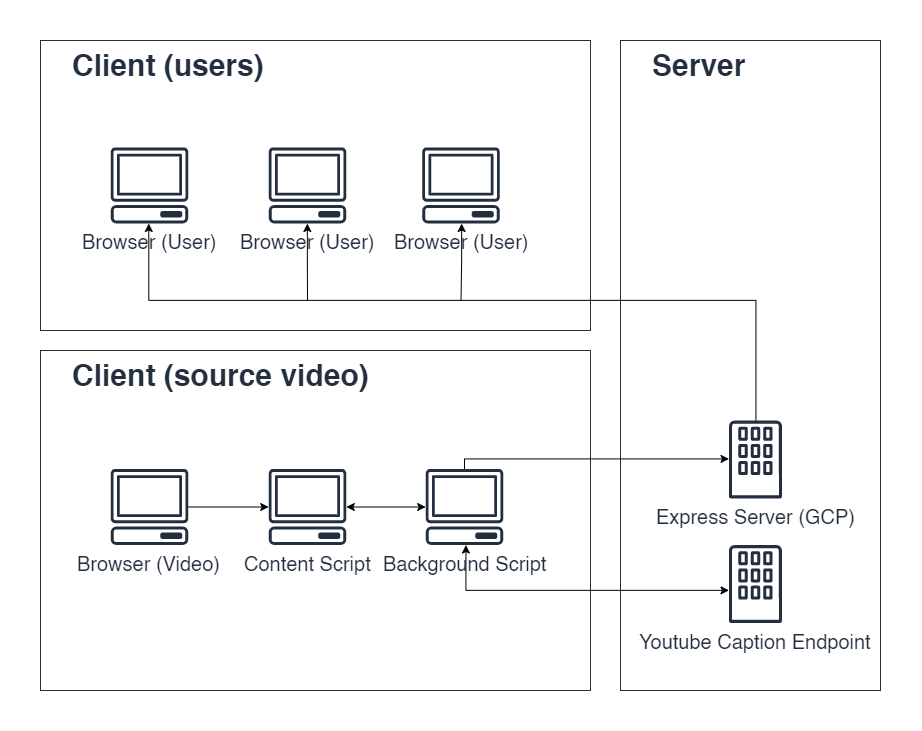

The diagram above was exported from draw.io. Its source (the exported page's mxGraphModel, read from the mxfile embedded in the PNG):
<mxGraphModel dx="1463" dy="693" grid="1" gridSize="10" guides="1" tooltips="1" connect="1" arrows="1" fold="1" page="1" pageScale="1" pageWidth="1169" pageHeight="827" math="0" shadow="0">
  <root>
    <mxCell id="0" />
    <mxCell id="1" parent="0" />
    <mxCell id="lRfIUjGUUpyZ2rqJPRzt-32" value="&lt;font style=&quot;font-size: 30px&quot;&gt;&lt;b&gt;Client (source video)&lt;/b&gt;&lt;/font&gt;" style="points=[[0,0],[0.25,0],[0.5,0],[0.75,0],[1,0],[1,0.25],[1,0.5],[1,0.75],[1,1],[0.75,1],[0.5,1],[0.25,1],[0,1],[0,0.75],[0,0.5],[0,0.25]];outlineConnect=0;gradientColor=none;html=1;whiteSpace=wrap;fontSize=12;fontStyle=0;shape=mxgraph.aws4.group;strokeColor=#232F3E;fillColor=none;verticalAlign=top;align=left;spacingLeft=30;fontColor=#232F3E;dashed=0;labelBackgroundColor=none;" vertex="1" parent="1">
      <mxGeometry x="163" y="390" width="550" height="340" as="geometry" />
    </mxCell>
    <mxCell id="UEzPUAAOIrF-is8g5C7q-74" value="&lt;font style=&quot;font-size: 30px&quot;&gt;&lt;b&gt;Client (users)&lt;/b&gt;&lt;/font&gt;" style="points=[[0,0],[0.25,0],[0.5,0],[0.75,0],[1,0],[1,0.25],[1,0.5],[1,0.75],[1,1],[0.75,1],[0.5,1],[0.25,1],[0,1],[0,0.75],[0,0.5],[0,0.25]];outlineConnect=0;gradientColor=none;html=1;whiteSpace=wrap;fontSize=12;fontStyle=0;shape=mxgraph.aws4.group;strokeColor=#232F3E;fillColor=none;verticalAlign=top;align=left;spacingLeft=30;fontColor=#232F3E;dashed=0;labelBackgroundColor=none;" parent="1" vertex="1">
      <mxGeometry x="163" y="80" width="550" height="290" as="geometry" />
    </mxCell>
    <mxCell id="UEzPUAAOIrF-is8g5C7q-75" value="&lt;font style=&quot;font-size: 30px;&quot;&gt;Server&lt;/font&gt;" style="points=[[0,0],[0.25,0],[0.5,0],[0.75,0],[1,0],[1,0.25],[1,0.5],[1,0.75],[1,1],[0.75,1],[0.5,1],[0.25,1],[0,1],[0,0.75],[0,0.5],[0,0.25]];outlineConnect=0;gradientColor=none;html=1;whiteSpace=wrap;fontSize=30;fontStyle=1;shape=mxgraph.aws4.group;strokeColor=#232F3E;fillColor=none;verticalAlign=top;align=left;spacingLeft=30;fontColor=#232F3E;dashed=0;labelBackgroundColor=none;" parent="1" vertex="1">
      <mxGeometry x="743" y="80" width="260" height="650" as="geometry" />
    </mxCell>
    <mxCell id="lRfIUjGUUpyZ2rqJPRzt-6" value="" style="edgeStyle=orthogonalEdgeStyle;rounded=0;orthogonalLoop=1;jettySize=auto;html=1;fontSize=20;" edge="1" parent="1" source="lRfIUjGUUpyZ2rqJPRzt-1" target="lRfIUjGUUpyZ2rqJPRzt-5">
      <mxGeometry relative="1" as="geometry" />
    </mxCell>
    <mxCell id="lRfIUjGUUpyZ2rqJPRzt-1" value="&lt;font style=&quot;font-size: 20px&quot;&gt;Browser (Video)&lt;/font&gt;" style="outlineConnect=0;fontColor=#232F3E;gradientColor=none;fillColor=#232F3E;strokeColor=none;dashed=0;verticalLabelPosition=bottom;verticalAlign=top;align=center;html=1;fontSize=20;fontStyle=0;aspect=fixed;pointerEvents=1;shape=mxgraph.aws4.client;" vertex="1" parent="1">
      <mxGeometry x="233" y="508.5" width="78" height="76" as="geometry" />
    </mxCell>
    <mxCell id="lRfIUjGUUpyZ2rqJPRzt-8" value="" style="edgeStyle=orthogonalEdgeStyle;rounded=0;orthogonalLoop=1;jettySize=auto;html=1;fontSize=20;startArrow=classic;startFill=1;" edge="1" parent="1" source="lRfIUjGUUpyZ2rqJPRzt-5" target="lRfIUjGUUpyZ2rqJPRzt-7">
      <mxGeometry relative="1" as="geometry" />
    </mxCell>
    <mxCell id="lRfIUjGUUpyZ2rqJPRzt-5" value="&lt;font style=&quot;font-size: 20px;&quot;&gt;Content Script&lt;/font&gt;" style="outlineConnect=0;fontColor=#232F3E;gradientColor=none;fillColor=#232F3E;strokeColor=none;dashed=0;verticalLabelPosition=bottom;verticalAlign=top;align=center;html=1;fontSize=20;fontStyle=0;aspect=fixed;pointerEvents=1;shape=mxgraph.aws4.client;" vertex="1" parent="1">
      <mxGeometry x="391" y="508.5" width="78" height="76" as="geometry" />
    </mxCell>
    <mxCell id="lRfIUjGUUpyZ2rqJPRzt-12" value="" style="edgeStyle=orthogonalEdgeStyle;rounded=0;orthogonalLoop=1;jettySize=auto;html=1;fontSize=30;startArrow=classic;startFill=1;" edge="1" parent="1" source="lRfIUjGUUpyZ2rqJPRzt-7" target="lRfIUjGUUpyZ2rqJPRzt-14">
      <mxGeometry relative="1" as="geometry">
        <mxPoint x="588" y="547" as="targetPoint" />
        <Array as="points">
          <mxPoint x="588" y="630" />
        </Array>
      </mxGeometry>
    </mxCell>
    <mxCell id="lRfIUjGUUpyZ2rqJPRzt-19" value="" style="edgeStyle=orthogonalEdgeStyle;rounded=0;orthogonalLoop=1;jettySize=auto;html=1;fontSize=20;" edge="1" parent="1" source="lRfIUjGUUpyZ2rqJPRzt-7" target="lRfIUjGUUpyZ2rqJPRzt-20">
      <mxGeometry relative="1" as="geometry">
        <mxPoint x="707.1890547263683" y="499" as="targetPoint" />
        <Array as="points">
          <mxPoint x="587" y="498" />
        </Array>
      </mxGeometry>
    </mxCell>
    <mxCell id="lRfIUjGUUpyZ2rqJPRzt-7" value="&lt;font style=&quot;font-size: 20px;&quot;&gt;Background Script&lt;/font&gt;" style="outlineConnect=0;fontColor=#232F3E;gradientColor=none;fillColor=#232F3E;strokeColor=none;dashed=0;verticalLabelPosition=bottom;verticalAlign=top;align=center;html=1;fontSize=20;fontStyle=0;aspect=fixed;pointerEvents=1;shape=mxgraph.aws4.client;" vertex="1" parent="1">
      <mxGeometry x="548" y="508.5" width="78" height="76" as="geometry" />
    </mxCell>
    <mxCell id="lRfIUjGUUpyZ2rqJPRzt-14" value="Youtube Caption Endpoint" style="outlineConnect=0;fontColor=#232F3E;gradientColor=none;fillColor=#232F3E;strokeColor=none;dashed=0;verticalLabelPosition=bottom;verticalAlign=top;align=center;html=1;fontSize=20;fontStyle=0;aspect=fixed;pointerEvents=1;shape=mxgraph.aws4.corporate_data_center;" vertex="1" parent="1">
      <mxGeometry x="851.5" y="584.5" width="53" height="78" as="geometry" />
    </mxCell>
    <mxCell id="lRfIUjGUUpyZ2rqJPRzt-23" style="edgeStyle=orthogonalEdgeStyle;rounded=0;orthogonalLoop=1;jettySize=auto;html=1;fontSize=20;" edge="1" parent="1" source="lRfIUjGUUpyZ2rqJPRzt-20" target="lRfIUjGUUpyZ2rqJPRzt-21">
      <mxGeometry relative="1" as="geometry">
        <mxPoint x="420" y="259" as="targetPoint" />
        <Array as="points">
          <mxPoint x="879" y="340" />
          <mxPoint x="271" y="340" />
        </Array>
      </mxGeometry>
    </mxCell>
    <mxCell id="lRfIUjGUUpyZ2rqJPRzt-20" value="Express Server (GCP)" style="outlineConnect=0;fontColor=#232F3E;gradientColor=none;fillColor=#232F3E;strokeColor=none;dashed=0;verticalLabelPosition=bottom;verticalAlign=top;align=center;html=1;fontSize=20;fontStyle=0;aspect=fixed;pointerEvents=1;shape=mxgraph.aws4.corporate_data_center;" vertex="1" parent="1">
      <mxGeometry x="851.5" y="460" width="53" height="78" as="geometry" />
    </mxCell>
    <mxCell id="lRfIUjGUUpyZ2rqJPRzt-21" value="&lt;font style=&quot;font-size: 20px&quot;&gt;Browser (User)&lt;/font&gt;" style="outlineConnect=0;fontColor=#232F3E;gradientColor=none;fillColor=#232F3E;strokeColor=none;dashed=0;verticalLabelPosition=bottom;verticalAlign=top;align=center;html=1;fontSize=20;fontStyle=0;aspect=fixed;pointerEvents=1;shape=mxgraph.aws4.client;" vertex="1" parent="1">
      <mxGeometry x="233" y="187" width="78" height="76" as="geometry" />
    </mxCell>
    <mxCell id="lRfIUjGUUpyZ2rqJPRzt-29" style="edgeStyle=orthogonalEdgeStyle;rounded=0;orthogonalLoop=1;jettySize=auto;html=1;startArrow=classic;startFill=1;fontSize=20;endArrow=none;endFill=0;" edge="1" parent="1" source="lRfIUjGUUpyZ2rqJPRzt-26">
      <mxGeometry relative="1" as="geometry">
        <mxPoint x="430" y="340" as="targetPoint" />
      </mxGeometry>
    </mxCell>
    <mxCell id="lRfIUjGUUpyZ2rqJPRzt-26" value="&lt;font style=&quot;font-size: 20px&quot;&gt;Browser (User)&lt;/font&gt;" style="outlineConnect=0;fontColor=#232F3E;gradientColor=none;fillColor=#232F3E;strokeColor=none;dashed=0;verticalLabelPosition=bottom;verticalAlign=top;align=center;html=1;fontSize=20;fontStyle=0;aspect=fixed;pointerEvents=1;shape=mxgraph.aws4.client;" vertex="1" parent="1">
      <mxGeometry x="391" y="187" width="78" height="76" as="geometry" />
    </mxCell>
    <mxCell id="lRfIUjGUUpyZ2rqJPRzt-31" style="edgeStyle=orthogonalEdgeStyle;rounded=0;orthogonalLoop=1;jettySize=auto;html=1;startArrow=classic;startFill=1;endArrow=none;endFill=0;fontSize=20;" edge="1" parent="1" source="lRfIUjGUUpyZ2rqJPRzt-27">
      <mxGeometry relative="1" as="geometry">
        <mxPoint x="583.5000000000002" y="340" as="targetPoint" />
      </mxGeometry>
    </mxCell>
    <mxCell id="lRfIUjGUUpyZ2rqJPRzt-27" value="&lt;font style=&quot;font-size: 20px&quot;&gt;Browser (User)&lt;/font&gt;" style="outlineConnect=0;fontColor=#232F3E;gradientColor=none;fillColor=#232F3E;strokeColor=none;dashed=0;verticalLabelPosition=bottom;verticalAlign=top;align=center;html=1;fontSize=20;fontStyle=0;aspect=fixed;pointerEvents=1;shape=mxgraph.aws4.client;" vertex="1" parent="1">
      <mxGeometry x="544.5" y="187" width="78" height="76" as="geometry" />
    </mxCell>
  </root>
</mxGraphModel>